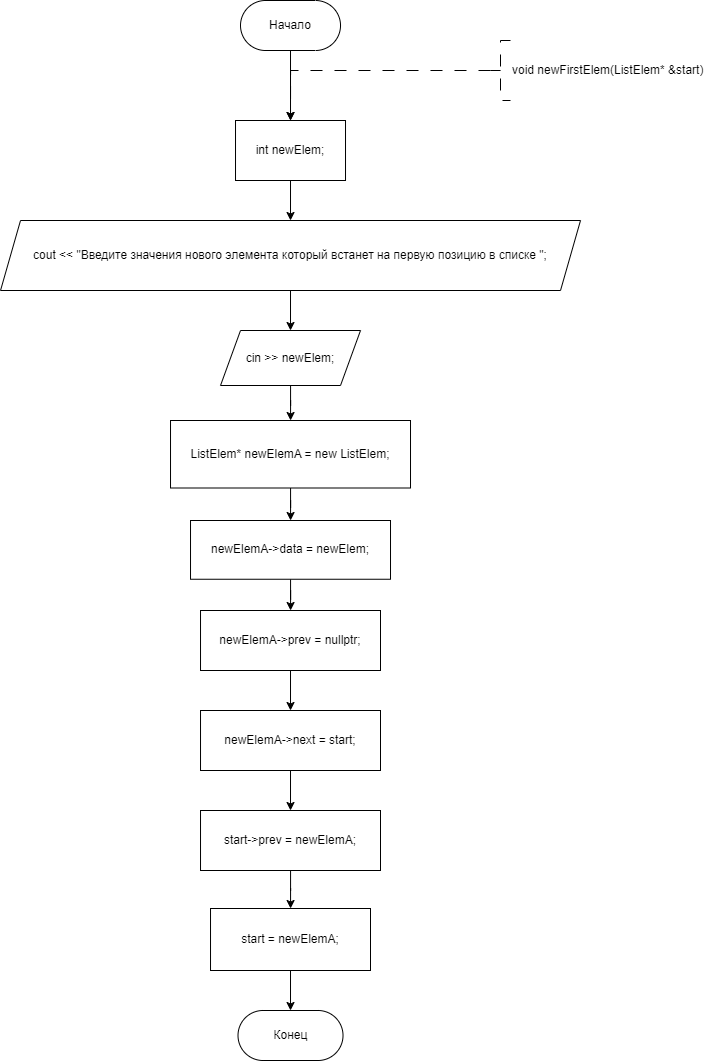

The diagram above was exported from draw.io. Its source (the exported page's mxGraphModel, read from the mxfile embedded in the PNG):
<mxGraphModel dx="1345" dy="892" grid="1" gridSize="10" guides="1" tooltips="1" connect="1" arrows="1" fold="1" page="1" pageScale="1" pageWidth="827" pageHeight="1169" math="0" shadow="0">
  <root>
    <mxCell id="WIyWlLk6GJQsqaUBKTNV-0" />
    <mxCell id="WIyWlLk6GJQsqaUBKTNV-1" parent="WIyWlLk6GJQsqaUBKTNV-0" />
    <mxCell id="ae2DDv3dWlce7QhSTDpC-18" value="" style="edgeStyle=orthogonalEdgeStyle;rounded=0;orthogonalLoop=1;jettySize=auto;html=1;entryX=0.5;entryY=0;entryDx=0;entryDy=0;" parent="WIyWlLk6GJQsqaUBKTNV-1" source="ae2DDv3dWlce7QhSTDpC-1" target="dNqQ_bVEVpEdbbW-BCAx-143" edge="1">
      <mxGeometry relative="1" as="geometry">
        <mxPoint x="360.01" y="310" as="targetPoint" />
        <Array as="points" />
      </mxGeometry>
    </mxCell>
    <mxCell id="ae2DDv3dWlce7QhSTDpC-1" value="Начало" style="rounded=1;whiteSpace=wrap;html=1;arcSize=50;" parent="WIyWlLk6GJQsqaUBKTNV-1" vertex="1">
      <mxGeometry x="310.01" y="200" width="100" height="50" as="geometry" />
    </mxCell>
    <mxCell id="ae2DDv3dWlce7QhSTDpC-2" value="" style="edgeStyle=orthogonalEdgeStyle;rounded=0;orthogonalLoop=1;jettySize=auto;html=1;strokeWidth=1;dashed=1;dashPattern=12 12;exitX=0;exitY=0.5;exitDx=0;exitDy=0;exitPerimeter=0;entryX=0.5;entryY=0;entryDx=0;entryDy=0;" parent="WIyWlLk6GJQsqaUBKTNV-1" source="ae2DDv3dWlce7QhSTDpC-3" target="dNqQ_bVEVpEdbbW-BCAx-143" edge="1">
      <mxGeometry relative="1" as="geometry">
        <Array as="points">
          <mxPoint x="360" y="270" />
        </Array>
        <mxPoint x="340" y="290" as="targetPoint" />
        <mxPoint x="550" y="270" as="sourcePoint" />
      </mxGeometry>
    </mxCell>
    <mxCell id="ae2DDv3dWlce7QhSTDpC-3" value="void newFirstElem(ListElem* &amp;amp;start)" style="strokeWidth=1;html=1;shape=mxgraph.flowchart.annotation_2;align=left;labelPosition=right;pointerEvents=1;dashed=1;dashPattern=12 12;" parent="WIyWlLk6GJQsqaUBKTNV-1" vertex="1">
      <mxGeometry x="560" y="240" width="20" height="60" as="geometry" />
    </mxCell>
    <mxCell id="dNqQ_bVEVpEdbbW-BCAx-81" style="edgeStyle=orthogonalEdgeStyle;rounded=0;orthogonalLoop=1;jettySize=auto;html=1;exitX=0.5;exitY=1;exitDx=0;exitDy=0;entryX=0;entryY=0.5;entryDx=0;entryDy=0;" edge="1" parent="WIyWlLk6GJQsqaUBKTNV-1" source="dNqQ_bVEVpEdbbW-BCAx-79">
      <mxGeometry relative="1" as="geometry">
        <mxPoint x="97.49000000000001" y="683.125" as="targetPoint" />
        <Array as="points">
          <mxPoint x="185" y="1030" />
          <mxPoint x="40" y="1030" />
          <mxPoint x="40" y="683" />
        </Array>
      </mxGeometry>
    </mxCell>
    <mxCell id="dNqQ_bVEVpEdbbW-BCAx-148" value="" style="edgeStyle=orthogonalEdgeStyle;rounded=0;orthogonalLoop=1;jettySize=auto;html=1;" edge="1" parent="WIyWlLk6GJQsqaUBKTNV-1" source="dNqQ_bVEVpEdbbW-BCAx-143" target="dNqQ_bVEVpEdbbW-BCAx-147">
      <mxGeometry relative="1" as="geometry" />
    </mxCell>
    <mxCell id="dNqQ_bVEVpEdbbW-BCAx-143" value="int newElem;" style="whiteSpace=wrap;html=1;" vertex="1" parent="WIyWlLk6GJQsqaUBKTNV-1">
      <mxGeometry x="305.01" y="320" width="110" height="60" as="geometry" />
    </mxCell>
    <mxCell id="dNqQ_bVEVpEdbbW-BCAx-152" value="" style="edgeStyle=orthogonalEdgeStyle;rounded=0;orthogonalLoop=1;jettySize=auto;html=1;" edge="1" parent="WIyWlLk6GJQsqaUBKTNV-1" source="dNqQ_bVEVpEdbbW-BCAx-147" target="dNqQ_bVEVpEdbbW-BCAx-151">
      <mxGeometry relative="1" as="geometry" />
    </mxCell>
    <mxCell id="dNqQ_bVEVpEdbbW-BCAx-147" value="cout &lt;&lt; &quot;Введите значения нового элемента который встанет на первую позицию в списке &quot;;" style="shape=parallelogram;perimeter=parallelogramPerimeter;whiteSpace=wrap;html=1;fixedSize=1;" vertex="1" parent="WIyWlLk6GJQsqaUBKTNV-1">
      <mxGeometry x="70.01999999999998" y="420" width="579.99" height="70" as="geometry" />
    </mxCell>
    <mxCell id="dNqQ_bVEVpEdbbW-BCAx-154" value="" style="edgeStyle=orthogonalEdgeStyle;rounded=0;orthogonalLoop=1;jettySize=auto;html=1;" edge="1" parent="WIyWlLk6GJQsqaUBKTNV-1" source="dNqQ_bVEVpEdbbW-BCAx-151" target="dNqQ_bVEVpEdbbW-BCAx-153">
      <mxGeometry relative="1" as="geometry" />
    </mxCell>
    <mxCell id="dNqQ_bVEVpEdbbW-BCAx-151" value="cin &gt;&gt; newElem;" style="shape=parallelogram;perimeter=parallelogramPerimeter;whiteSpace=wrap;html=1;fixedSize=1;" vertex="1" parent="WIyWlLk6GJQsqaUBKTNV-1">
      <mxGeometry x="290.02" y="530" width="139.99" height="55" as="geometry" />
    </mxCell>
    <mxCell id="dNqQ_bVEVpEdbbW-BCAx-157" value="" style="edgeStyle=orthogonalEdgeStyle;rounded=0;orthogonalLoop=1;jettySize=auto;html=1;" edge="1" parent="WIyWlLk6GJQsqaUBKTNV-1" source="dNqQ_bVEVpEdbbW-BCAx-153" target="dNqQ_bVEVpEdbbW-BCAx-156">
      <mxGeometry relative="1" as="geometry" />
    </mxCell>
    <mxCell id="dNqQ_bVEVpEdbbW-BCAx-153" value="ListElem* newElemA = new ListElem;" style="whiteSpace=wrap;html=1;" vertex="1" parent="WIyWlLk6GJQsqaUBKTNV-1">
      <mxGeometry x="240.01999999999998" y="620" width="239.99" height="67.5" as="geometry" />
    </mxCell>
    <mxCell id="dNqQ_bVEVpEdbbW-BCAx-159" value="" style="edgeStyle=orthogonalEdgeStyle;rounded=0;orthogonalLoop=1;jettySize=auto;html=1;" edge="1" parent="WIyWlLk6GJQsqaUBKTNV-1" source="dNqQ_bVEVpEdbbW-BCAx-156" target="dNqQ_bVEVpEdbbW-BCAx-158">
      <mxGeometry relative="1" as="geometry" />
    </mxCell>
    <mxCell id="dNqQ_bVEVpEdbbW-BCAx-156" value="newElemA-&gt;data = newElem;" style="whiteSpace=wrap;html=1;" vertex="1" parent="WIyWlLk6GJQsqaUBKTNV-1">
      <mxGeometry x="260.02" y="720" width="199.99" height="58.75" as="geometry" />
    </mxCell>
    <mxCell id="dNqQ_bVEVpEdbbW-BCAx-161" value="" style="edgeStyle=orthogonalEdgeStyle;rounded=0;orthogonalLoop=1;jettySize=auto;html=1;" edge="1" parent="WIyWlLk6GJQsqaUBKTNV-1" source="dNqQ_bVEVpEdbbW-BCAx-158" target="dNqQ_bVEVpEdbbW-BCAx-160">
      <mxGeometry relative="1" as="geometry" />
    </mxCell>
    <mxCell id="dNqQ_bVEVpEdbbW-BCAx-158" value="newElemA-&gt;prev = nullptr;" style="whiteSpace=wrap;html=1;" vertex="1" parent="WIyWlLk6GJQsqaUBKTNV-1">
      <mxGeometry x="270.02" y="810" width="179.98" height="60" as="geometry" />
    </mxCell>
    <mxCell id="dNqQ_bVEVpEdbbW-BCAx-163" value="" style="edgeStyle=orthogonalEdgeStyle;rounded=0;orthogonalLoop=1;jettySize=auto;html=1;" edge="1" parent="WIyWlLk6GJQsqaUBKTNV-1" source="dNqQ_bVEVpEdbbW-BCAx-160" target="dNqQ_bVEVpEdbbW-BCAx-162">
      <mxGeometry relative="1" as="geometry" />
    </mxCell>
    <mxCell id="dNqQ_bVEVpEdbbW-BCAx-160" value="newElemA-&gt;next = start;" style="whiteSpace=wrap;html=1;" vertex="1" parent="WIyWlLk6GJQsqaUBKTNV-1">
      <mxGeometry x="270.02" y="910" width="179.98" height="60" as="geometry" />
    </mxCell>
    <mxCell id="dNqQ_bVEVpEdbbW-BCAx-165" value="" style="edgeStyle=orthogonalEdgeStyle;rounded=0;orthogonalLoop=1;jettySize=auto;html=1;" edge="1" parent="WIyWlLk6GJQsqaUBKTNV-1" source="dNqQ_bVEVpEdbbW-BCAx-162" target="dNqQ_bVEVpEdbbW-BCAx-164">
      <mxGeometry relative="1" as="geometry" />
    </mxCell>
    <mxCell id="dNqQ_bVEVpEdbbW-BCAx-162" value="start-&gt;prev = newElemA;" style="whiteSpace=wrap;html=1;" vertex="1" parent="WIyWlLk6GJQsqaUBKTNV-1">
      <mxGeometry x="270.02" y="1010" width="179.98" height="60" as="geometry" />
    </mxCell>
    <mxCell id="dNqQ_bVEVpEdbbW-BCAx-167" value="" style="edgeStyle=orthogonalEdgeStyle;rounded=0;orthogonalLoop=1;jettySize=auto;html=1;" edge="1" parent="WIyWlLk6GJQsqaUBKTNV-1" source="dNqQ_bVEVpEdbbW-BCAx-164" target="dNqQ_bVEVpEdbbW-BCAx-166">
      <mxGeometry relative="1" as="geometry" />
    </mxCell>
    <mxCell id="dNqQ_bVEVpEdbbW-BCAx-164" value="start = newElemA;" style="whiteSpace=wrap;html=1;" vertex="1" parent="WIyWlLk6GJQsqaUBKTNV-1">
      <mxGeometry x="280.02" y="1108" width="159.98" height="62" as="geometry" />
    </mxCell>
    <mxCell id="dNqQ_bVEVpEdbbW-BCAx-166" value="Конец" style="rounded=1;whiteSpace=wrap;html=1;arcSize=50;" vertex="1" parent="WIyWlLk6GJQsqaUBKTNV-1">
      <mxGeometry x="307.51" y="1210" width="105" height="50" as="geometry" />
    </mxCell>
  </root>
</mxGraphModel>